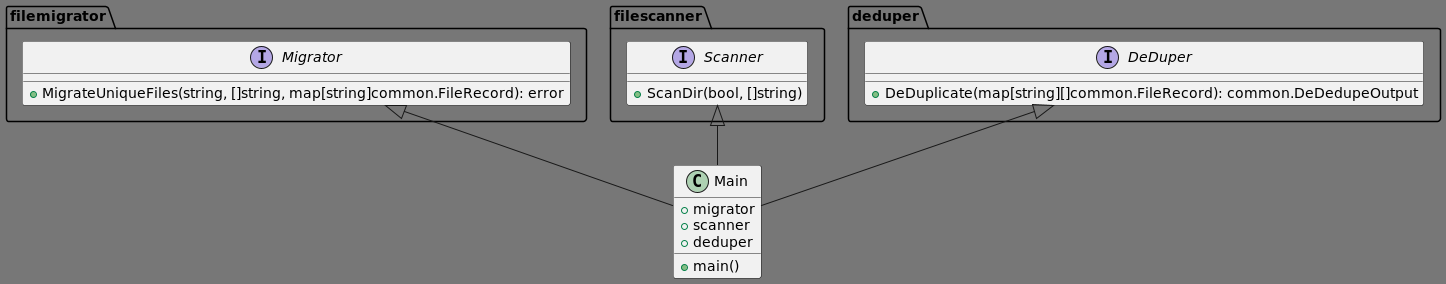

The diagram above was rendered by PlantUML. Its source (embedded in the PNG):
@startuml
'https://plantuml.com/class-diagram
skinparam backgroundColor #777777

class Main {
    + migrator
    + scanner
    + deduper
    + main()
}
interface filemigrator.Migrator {
    +MigrateUniqueFiles(string, []string, map[string]common.FileRecord): error
}
interface filescanner.Scanner {
    +ScanDir(bool, []string)
}
interface deduper.DeDuper {
    +DeDuplicate(map[string][]common.FileRecord): common.DeDedupeOutput
}

Migrator <|-- Main
DeDuper <|-- Main
Scanner <|-- Main

@enduml